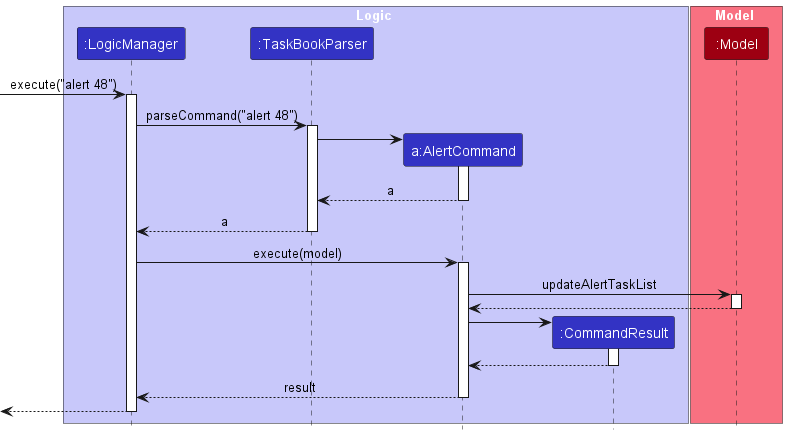

The diagram above was rendered by PlantUML. Its source (embedded in the PNG):
@startuml
!include style.puml

box Logic LOGIC_COLOR_T1
participant ":LogicManager" as LogicManager LOGIC_COLOR
participant ":TaskBookParser" as TaskBookParser LOGIC_COLOR
participant "a:AlertCommand" as AlertCommand LOGIC_COLOR
participant ":CommandResult" as CommandResult LOGIC_COLOR
end box

box Model MODEL_COLOR_T1
participant ":Model" as Model MODEL_COLOR
end box


[-> LogicManager : execute("alert 48")
activate LogicManager

LogicManager -> TaskBookParser : parseCommand("alert 48")
activate TaskBookParser

create AlertCommand
TaskBookParser -> AlertCommand
activate AlertCommand

AlertCommand --> TaskBookParser : a
deactivate AlertCommand

TaskBookParser --> LogicManager : a
deactivate TaskBookParser

LogicManager -> AlertCommand : execute(model)
activate AlertCommand

AlertCommand -> Model : updateAlertTaskList
activate Model

Model --> AlertCommand
deactivate Model

create CommandResult
AlertCommand -> CommandResult
activate CommandResult

CommandResult --> AlertCommand
deactivate CommandResult

AlertCommand --> LogicManager : result
deactivate AlertCommand

[<--LogicManager
deactivate LogicManager
@enduml